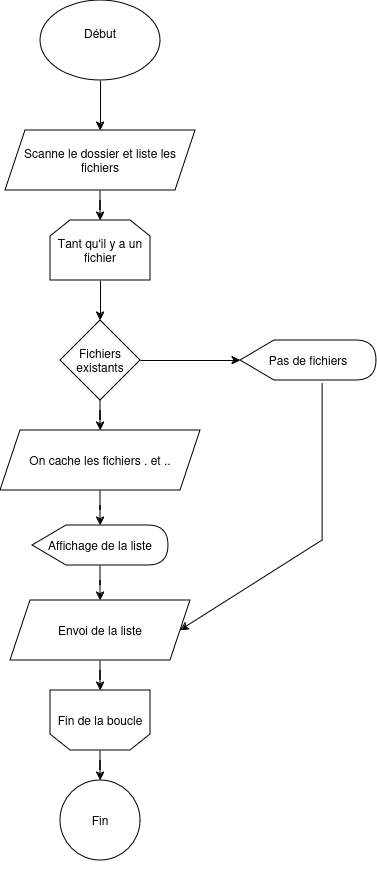

The diagram above was exported from draw.io. Its source (the exported page's mxGraphModel, read from the mxfile embedded in the PNG):
<mxGraphModel dx="954" dy="526" grid="1" gridSize="10" guides="1" tooltips="1" connect="1" arrows="1" fold="1" page="1" pageScale="1" pageWidth="827" pageHeight="1169" math="0" shadow="0">
  <root>
    <mxCell id="0" />
    <mxCell id="1" parent="0" />
    <mxCell id="Qa-1ZNmcO5dKoKH7lzBt-11" value="" style="edgeStyle=orthogonalEdgeStyle;rounded=0;orthogonalLoop=1;jettySize=auto;html=1;" parent="1" source="Qa-1ZNmcO5dKoKH7lzBt-1" target="Qa-1ZNmcO5dKoKH7lzBt-2" edge="1">
      <mxGeometry relative="1" as="geometry" />
    </mxCell>
    <mxCell id="Qa-1ZNmcO5dKoKH7lzBt-1" value="&lt;div&gt;Début&lt;/div&gt;&lt;div&gt;&lt;br&gt;&lt;/div&gt;" style="ellipse;whiteSpace=wrap;html=1;" parent="1" vertex="1">
      <mxGeometry x="320" y="20" width="120" height="80" as="geometry" />
    </mxCell>
    <mxCell id="Qa-1ZNmcO5dKoKH7lzBt-12" value="" style="edgeStyle=orthogonalEdgeStyle;rounded=0;orthogonalLoop=1;jettySize=auto;html=1;" parent="1" source="Qa-1ZNmcO5dKoKH7lzBt-2" target="Qa-1ZNmcO5dKoKH7lzBt-3" edge="1">
      <mxGeometry relative="1" as="geometry" />
    </mxCell>
    <mxCell id="Qa-1ZNmcO5dKoKH7lzBt-2" value="Scanne le dossier et liste les fichiers" style="shape=parallelogram;perimeter=parallelogramPerimeter;whiteSpace=wrap;html=1;fixedSize=1;" parent="1" vertex="1">
      <mxGeometry x="285" y="150" width="190" height="60" as="geometry" />
    </mxCell>
    <mxCell id="Qa-1ZNmcO5dKoKH7lzBt-13" value="" style="edgeStyle=orthogonalEdgeStyle;rounded=0;orthogonalLoop=1;jettySize=auto;html=1;" parent="1" source="Qa-1ZNmcO5dKoKH7lzBt-3" target="Qa-1ZNmcO5dKoKH7lzBt-4" edge="1">
      <mxGeometry relative="1" as="geometry" />
    </mxCell>
    <mxCell id="Qa-1ZNmcO5dKoKH7lzBt-3" value="Tant qu'il y a un fichier" style="shape=loopLimit;whiteSpace=wrap;html=1;" parent="1" vertex="1">
      <mxGeometry x="330" y="240" width="100" height="60" as="geometry" />
    </mxCell>
    <mxCell id="Qa-1ZNmcO5dKoKH7lzBt-14" value="" style="edgeStyle=orthogonalEdgeStyle;rounded=0;orthogonalLoop=1;jettySize=auto;html=1;" parent="1" source="Qa-1ZNmcO5dKoKH7lzBt-4" target="Qa-1ZNmcO5dKoKH7lzBt-5" edge="1">
      <mxGeometry relative="1" as="geometry" />
    </mxCell>
    <mxCell id="Qa-1ZNmcO5dKoKH7lzBt-4" value="Fichiers existants" style="rhombus;whiteSpace=wrap;html=1;" parent="1" vertex="1">
      <mxGeometry x="340" y="340" width="80" height="80" as="geometry" />
    </mxCell>
    <mxCell id="Qa-1ZNmcO5dKoKH7lzBt-15" value="" style="edgeStyle=orthogonalEdgeStyle;rounded=0;orthogonalLoop=1;jettySize=auto;html=1;" parent="1" source="Qa-1ZNmcO5dKoKH7lzBt-5" target="Qa-1ZNmcO5dKoKH7lzBt-6" edge="1">
      <mxGeometry relative="1" as="geometry" />
    </mxCell>
    <mxCell id="Qa-1ZNmcO5dKoKH7lzBt-5" value="On cache les fichiers . et .." style="shape=parallelogram;perimeter=parallelogramPerimeter;whiteSpace=wrap;html=1;fixedSize=1;" parent="1" vertex="1">
      <mxGeometry x="280" y="450" width="200" height="60" as="geometry" />
    </mxCell>
    <mxCell id="Qa-1ZNmcO5dKoKH7lzBt-16" value="" style="edgeStyle=orthogonalEdgeStyle;rounded=0;orthogonalLoop=1;jettySize=auto;html=1;" parent="1" source="Qa-1ZNmcO5dKoKH7lzBt-6" target="Qa-1ZNmcO5dKoKH7lzBt-7" edge="1">
      <mxGeometry relative="1" as="geometry" />
    </mxCell>
    <mxCell id="Qa-1ZNmcO5dKoKH7lzBt-6" value="Affichage de la liste" style="shape=display;whiteSpace=wrap;html=1;" parent="1" vertex="1">
      <mxGeometry x="312" y="545" width="136" height="40" as="geometry" />
    </mxCell>
    <mxCell id="Qa-1ZNmcO5dKoKH7lzBt-17" value="" style="edgeStyle=orthogonalEdgeStyle;rounded=0;orthogonalLoop=1;jettySize=auto;html=1;" parent="1" source="Qa-1ZNmcO5dKoKH7lzBt-7" target="Qa-1ZNmcO5dKoKH7lzBt-8" edge="1">
      <mxGeometry relative="1" as="geometry" />
    </mxCell>
    <mxCell id="Qa-1ZNmcO5dKoKH7lzBt-7" value="Envoi de la liste" style="shape=parallelogram;perimeter=parallelogramPerimeter;whiteSpace=wrap;html=1;fixedSize=1;" parent="1" vertex="1">
      <mxGeometry x="290" y="620" width="180" height="60" as="geometry" />
    </mxCell>
    <mxCell id="Qa-1ZNmcO5dKoKH7lzBt-18" value="" style="edgeStyle=orthogonalEdgeStyle;rounded=0;orthogonalLoop=1;jettySize=auto;html=1;" parent="1" source="Qa-1ZNmcO5dKoKH7lzBt-8" target="Qa-1ZNmcO5dKoKH7lzBt-9" edge="1">
      <mxGeometry relative="1" as="geometry" />
    </mxCell>
    <mxCell id="Qa-1ZNmcO5dKoKH7lzBt-8" value="Fin de la boucle" style="shape=loopLimit;whiteSpace=wrap;html=1;direction=west;" parent="1" vertex="1">
      <mxGeometry x="330" y="710" width="100" height="60" as="geometry" />
    </mxCell>
    <mxCell id="Qa-1ZNmcO5dKoKH7lzBt-9" value="Fin" style="ellipse;whiteSpace=wrap;html=1;aspect=fixed;" parent="1" vertex="1">
      <mxGeometry x="340" y="800" width="80" height="80" as="geometry" />
    </mxCell>
    <mxCell id="Qa-1ZNmcO5dKoKH7lzBt-10" style="edgeStyle=orthogonalEdgeStyle;rounded=0;orthogonalLoop=1;jettySize=auto;html=1;exitX=0.5;exitY=1;exitDx=0;exitDy=0;" parent="1" source="Qa-1ZNmcO5dKoKH7lzBt-9" target="Qa-1ZNmcO5dKoKH7lzBt-9" edge="1">
      <mxGeometry relative="1" as="geometry" />
    </mxCell>
    <mxCell id="6GxtDh69w2hqVmdQbYKj-2" value="Pas de fichiers" style="shape=display;whiteSpace=wrap;html=1;" vertex="1" parent="1">
      <mxGeometry x="520" y="360" width="136" height="40" as="geometry" />
    </mxCell>
    <mxCell id="6GxtDh69w2hqVmdQbYKj-4" value="" style="endArrow=classic;html=1;rounded=0;exitX=1;exitY=0.5;exitDx=0;exitDy=0;entryX=0;entryY=0.5;entryDx=0;entryDy=0;entryPerimeter=0;" edge="1" parent="1" source="Qa-1ZNmcO5dKoKH7lzBt-4" target="6GxtDh69w2hqVmdQbYKj-2">
      <mxGeometry width="50" height="50" relative="1" as="geometry">
        <mxPoint x="410" y="500" as="sourcePoint" />
        <mxPoint x="460" y="450" as="targetPoint" />
      </mxGeometry>
    </mxCell>
    <mxCell id="6GxtDh69w2hqVmdQbYKj-5" value="" style="endArrow=classic;html=1;rounded=0;exitX=0.603;exitY=1.075;exitDx=0;exitDy=0;exitPerimeter=0;entryX=1;entryY=0.5;entryDx=0;entryDy=0;" edge="1" parent="1" source="6GxtDh69w2hqVmdQbYKj-2" target="Qa-1ZNmcO5dKoKH7lzBt-7">
      <mxGeometry width="50" height="50" relative="1" as="geometry">
        <mxPoint x="410" y="500" as="sourcePoint" />
        <mxPoint x="460" y="450" as="targetPoint" />
        <Array as="points">
          <mxPoint x="602" y="560" />
        </Array>
      </mxGeometry>
    </mxCell>
  </root>
</mxGraphModel>